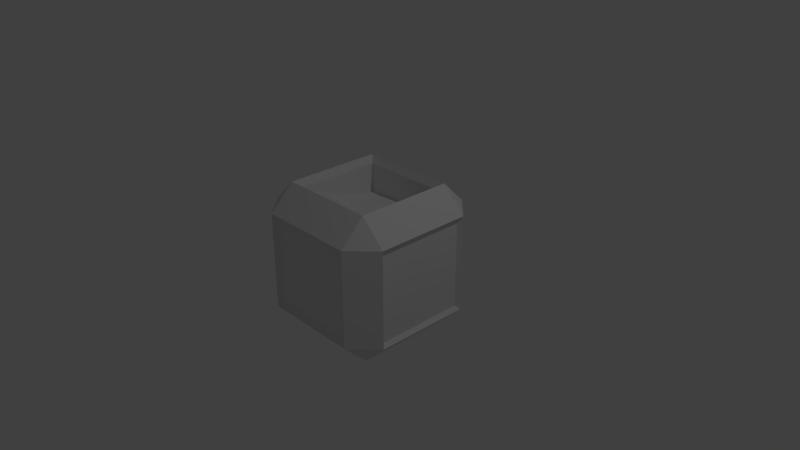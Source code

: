 # Source: spawn.blend  (saved by Blender 2.77.0; exported with 4.5.12 LTS)
import bpy
from mathutils import Matrix  # noqa: F401  (used for matrix-valued properties, if any)

bpy.ops.wm.read_factory_settings(use_empty=True)
scene = bpy.context.scene
scene.name = 'Scene'

# ---- collections
col_collection_1 = bpy.data.collections.new('Collection 1'); scene.collection.children.link(col_collection_1)

# ---- materials (node trees are filled in below, after node groups)
mat_material_001 = bpy.data.materials.new('Material.001')
mat_material_001.alpha_threshold = 0.0
mat_material_001.use_transparent_shadow = False
mat_material_001.roughness = 0.5

# ---- material node trees

# ---- world
world_world = bpy.data.worlds.new('World'); scene.world = world_world
world_world.color = (0.05088, 0.05088, 0.05088)
world_world.use_sun_shadow = False
world_world.sun_shadow_jitter_overblur = 0.0
world_world.cycles.sampling_method = 'MANUAL'

# ---- cameras
cam_camera = bpy.data.cameras.new('Camera')
cam_camera.clip_end = 100.0
cam_camera.lens = 35.0
cam_camera.sensor_width = 32.0
cam_camera.sensor_height = 18.0
cam_camera.ortho_scale = 7.314
cam_camera.dof.focus_distance = 0.0
cam_camera.dof.aperture_fstop = 128.0

# ---- lights
light_lamp = bpy.data.lights.new('Lamp', 'POINT')
light_lamp.transmission_factor = 0.0
light_lamp.cutoff_distance = 30.0
light_lamp.energy = 100.0
light_lamp.shadow_buffer_clip_start = 1.001
light_lamp.shadow_soft_size = 0.1
light_lamp.shadow_maximum_resolution = 0.006
light_lamp.use_absolute_resolution = True

# ---- meshes
me_cube = bpy.data.meshes.new('Cube')
me_cube.from_pydata([(-0.636, -0.636, -0.9544), (-0.636, -0.9544, -0.636), (-0.9544, -0.636, -0.636), (-0.636, -0.9544, 0.636), (-0.636, -0.636, 0.9544), (-0.9544, -0.636, 0.636), (-0.636, 0.636, -0.9544), (-0.9544, 0.636, -0.636), (-0.636, 0.9544, -0.636), (-0.636, 0.636, 0.9544), (-0.636, 0.9544, 0.636), (-0.9544, 0.636, 0.636), (0.636, -0.636, -0.9544), (0.9544, -0.636, -0.636), (0.636, -0.9544, -0.636), (0.636, -0.636, 0.9544), (0.636, -0.9544, 0.636), (0.9544, -0.636, 0.636), (0.636, 0.636, -0.9544), (0.636, 0.9544, -0.636), (0.9544, 0.636, -0.636), (0.636, 0.636, 0.9544), (0.9544, 0.636, 0.636), (0.636, 0.9544, 0.636), (-0.5971, 0.5971, -0.8959), (-0.5971, -0.5971, -0.8959), (-0.8959, -0.5971, -0.5971), (-0.8959, 0.5971, -0.5971), (-0.5971, -0.8959, -0.5971), (-0.5971, -0.8959, 0.5971), (-0.8959, -0.5971, 0.5971), (-0.5971, -0.5971, 0.8514), (-0.5971, 0.5971, 0.8514), (-0.8959, 0.5971, 0.5971), (-0.5971, 0.8959, 0.5971), (-0.5971, 0.8959, -0.5971), (0.5971, 0.5971, -0.8959), (0.5971, 0.8959, -0.5971), (0.5971, 0.5971, 0.8514), (0.5971, 0.8959, 0.5971), (0.8959, 0.5971, 0.5971), (0.8959, 0.5971, -0.5971), (0.5971, -0.5971, -0.8959), (0.8959, -0.5971, -0.5971), (0.5971, -0.5971, 0.8514), (0.8959, -0.5971, 0.5971), (0.5971, -0.8959, 0.5971), (0.5971, -0.8959, -0.5971), (-0.5929, -0.5902, 0.4683), (-0.6006, 0.5988, 0.4664), (0.5966, 0.597, 0.464), (0.5888, -0.6061, 0.4697), (-0.5994, -0.4316, 0.4757), (-0.5876, -0.2549, 0.4729), (-0.5923, -0.09045, 0.4696), (-0.579, 0.07964, 0.4765), (-0.5948, 0.2676, 0.4665), (-0.6028, 0.4238, 0.4666), (-0.4244, 0.5964, 0.4659), (-0.2622, 0.5998, 0.4725), (-0.08681, 0.5991, 0.4775), (0.07026, 0.5935, 0.4749), (0.2551, 0.6031, 0.4652), (0.43, 0.5918, 0.4746), (0.6035, 0.4178, 0.4665), (0.5908, 0.2631, 0.4691), (0.5871, 0.09478, 0.4677), (0.5918, -0.09026, 0.475), (0.5995, -0.2672, 0.4635), (0.6007, -0.4317, 0.4639), (0.4331, -0.5954, 0.469), (0.2643, -0.6093, 0.4592), (0.08249, -0.5838, 0.4648), (-0.09079, -0.6039, 0.4721), (-0.264, -0.5945, 0.4767), (-0.4096, -0.5892, 0.4718), (0.4292, 0.4221, 0.4742), (0.4299, 0.2595, 0.4685), (0.4315, 0.0767, 0.4803), (0.4301, -0.08576, 0.4686), (0.4314, -0.2519, 0.4769), (0.4317, -0.4244, 0.4803), (0.254, 0.4231, 0.4643), (0.2575, 0.2627, 0.474), (0.2578, 0.06979, 0.4596), (0.2585, -0.09485, 0.4642), (0.2628, -0.2609, 0.4596), (0.2594, -0.438, 0.4582), (0.06843, 0.424, 0.4698), (0.07726, 0.2696, 0.4692), (0.07097, 0.0872, 0.467), (0.08031, -0.08344, 0.4702), (0.07675, -0.2433, 0.4749), (0.08246, -0.412, 0.4689), (-0.09063, 0.4302, 0.4789), (-0.09545, 0.271, 0.4755), (-0.09046, 0.08777, 0.4758), (-0.08633, -0.09998, 0.4725), (-0.0913, -0.2575, 0.4776), (-0.09744, -0.439, 0.4614), (-0.2631, 0.4294, 0.4746), (-0.2583, 0.2611, 0.479), (-0.263, 0.09435, 0.4724), (-0.2676, -0.08004, 0.4723), (-0.2634, -0.2494, 0.4816), (-0.2644, -0.4357, 0.4756), (-0.4221, 0.4145, 0.4663), (-0.4237, 0.252, 0.4633), (-0.4152, 0.0833, 0.4734), (-0.4192, -0.08355, 0.4706), (-0.4025, -0.2548, 0.4746), (-0.4164, -0.409, 0.471)], [], [(6, 18, 36, 24), (13, 20, 41, 43), (0, 6, 24, 25), (4, 15, 44, 31), (11, 7, 27, 33), (0, 1, 2), (3, 4, 5), (6, 7, 8), (9, 10, 11), (12, 13, 14), (15, 16, 17), (18, 19, 20), (21, 22, 23), (6, 0, 2, 7), (1, 3, 5, 2), (4, 9, 11, 5), (10, 8, 7, 11), (18, 6, 8, 19), (9, 21, 23, 10), (22, 20, 19, 23), (12, 18, 20, 13), (21, 15, 17, 22), (16, 14, 13, 17), (0, 12, 14, 1), (15, 4, 3, 16), (18, 12, 42, 36), (47, 46, 29, 28), (41, 40, 45, 43), (31, 44, 51, 70, 71, 72, 73, 74, 75, 48), (26, 30, 33, 27), (35, 34, 39, 37), (24, 36, 42, 25), (16, 3, 29, 46), (7, 2, 26, 27), (15, 21, 38, 44), (19, 8, 35, 37), (3, 1, 28, 29), (22, 17, 45, 40), (21, 9, 32, 38), (2, 5, 30, 26), (14, 16, 46, 47), (10, 23, 39, 34), (9, 4, 31, 32), (17, 13, 43, 45), (20, 22, 40, 41), (5, 11, 33, 30), (12, 0, 25, 42), (23, 19, 37, 39), (8, 10, 34, 35), (1, 14, 47, 28), (111, 52, 48, 75), (44, 38, 50, 64, 65, 66, 67, 68, 69, 51), (38, 32, 49, 58, 59, 60, 61, 62, 63, 50), (32, 31, 48, 52, 53, 54, 55, 56, 57, 49), (69, 81, 70, 51), (81, 87, 71, 70), (87, 93, 72, 71), (93, 99, 73, 72), (99, 105, 74, 73), (105, 111, 75, 74), (50, 63, 76, 64), (64, 76, 77, 65), (65, 77, 78, 66), (66, 78, 79, 67), (67, 79, 80, 68), (68, 80, 81, 69), (63, 62, 82, 76), (76, 82, 83, 77), (77, 83, 84, 78), (78, 84, 85, 79), (79, 85, 86, 80), (80, 86, 87, 81), (62, 61, 88, 82), (82, 88, 89, 83), (83, 89, 90, 84), (84, 90, 91, 85), (85, 91, 92, 86), (86, 92, 93, 87), (61, 60, 94, 88), (88, 94, 95, 89), (89, 95, 96, 90), (90, 96, 97, 91), (91, 97, 98, 92), (92, 98, 99, 93), (60, 59, 100, 94), (94, 100, 101, 95), (95, 101, 102, 96), (96, 102, 103, 97), (97, 103, 104, 98), (98, 104, 105, 99), (59, 58, 106, 100), (100, 106, 107, 101), (101, 107, 108, 102), (102, 108, 109, 103), (103, 109, 110, 104), (104, 110, 111, 105), (58, 49, 57, 106), (106, 57, 56, 107), (107, 56, 55, 108), (108, 55, 54, 109), (109, 54, 53, 110), (110, 53, 52, 111)])
_uv = me_cube.uv_layers.new(name='UVMap')
_uv.uv.foreach_set('vector', [0.563, 0.5089, 0.4377, 0.4257, 0.4429, 0.4225, 0.5504, 0.4904, 0.4196, 0.3532, 0.4141, 0.4199, 0.4106, 0.416, 0.4157, 0.3568, 0.5687, 0.2678, 0.563, 0.5089, 0.5504, 0.4904, 0.5565, 0.287, 0.2035, 0.2577, 0.3293, 0.3431, 0.3218, 0.3481, 0.2239, 0.2862, 0.04331, 0.7337, 0.7271, 0.7228, 0.7693, 0.7649, 0.0002613, 0.7766, 0.5687, 0.2678, 0.5084, 0.2053, 0.7223, 0.04305, 0.267, 0.1976, 0.2035, 0.2577, 0.04261, 0.04295, 0.563, 0.5089, 0.7271, 0.7228, 0.5006, 0.5697, 0.1981, 0.5058, 0.2584, 0.5665, 0.04331, 0.7337, 0.4441, 0.3488, 0.4196, 0.3532, 0.4253, 0.3299, 0.3293, 0.3431, 0.3483, 0.3244, 0.3527, 0.3489, 0.4377, 0.4257, 0.4186, 0.4446, 0.4141, 0.4199, 0.3226, 0.4193, 0.3469, 0.4154, 0.3413, 0.4386, 0.563, 0.5089, 0.5687, 0.2678, 0.7223, 0.04305, 0.7271, 0.7228, 0.5084, 0.2053, 0.267, 0.1976, 0.04261, 0.04295, 0.7223, 0.04305, 0.2035, 0.2577, 0.1981, 0.5058, 0.04331, 0.7337, 0.04261, 0.04295, 0.2584, 0.5665, 0.5006, 0.5697, 0.7271, 0.7228, 0.04331, 0.7337, 0.4377, 0.4257, 0.563, 0.5089, 0.5006, 0.5697, 0.4186, 0.4446, 0.1981, 0.5058, 0.3226, 0.4193, 0.3413, 0.4386, 0.2584, 0.5665, 0.3469, 0.4154, 0.4141, 0.4199, 0.4186, 0.4446, 0.3413, 0.4386, 0.4441, 0.3488, 0.4377, 0.4257, 0.4141, 0.4199, 0.4196, 0.3532, 0.3226, 0.4193, 0.3293, 0.3431, 0.3527, 0.3489, 0.3469, 0.4154, 0.3483, 0.3244, 0.4253, 0.3299, 0.4196, 0.3532, 0.3527, 0.3489, 0.5687, 0.2678, 0.4441, 0.3488, 0.4253, 0.3299, 0.5084, 0.2053, 0.3293, 0.3431, 0.2035, 0.2577, 0.267, 0.1976, 0.3483, 0.3244, 0.4377, 0.4257, 0.4441, 0.3488, 0.449, 0.3522, 0.4429, 0.4225, 0.2229, 0.7771, 0.2229, 0.9997, 0.0002613, 0.9997, 0.0002613, 0.7771, 0.4461, 0.7771, 0.4461, 0.9997, 0.2234, 0.9997, 0.2234, 0.7771, 0.7191, 0.8525, 0.4965, 0.8525, 0.4965, 0.7812, 0.5283, 0.7812, 0.5601, 0.7812, 0.5919, 0.7812, 0.6237, 0.7812, 0.6555, 0.7812, 0.6873, 0.7812, 0.7191, 0.7812, 0.7699, 0.6692, 0.7699, 0.4466, 0.9925, 0.4466, 0.9925, 0.6692, 0.7699, 0.4461, 0.7699, 0.2234, 0.9925, 0.2234, 0.9925, 0.4461, 0.7699, 0.6698, 0.9925, 0.6698, 0.9925, 0.8924, 0.7699, 0.8924, 0.3483, 0.3244, 0.267, 0.1976, 0.2863, 0.2099, 0.3517, 0.3195, 0.7271, 0.7228, 0.7223, 0.04305, 0.7646, 0.001237, 0.7693, 0.7649, 0.3293, 0.3431, 0.3226, 0.4193, 0.3151, 0.4144, 0.3218, 0.3481, 0.4186, 0.4446, 0.5006, 0.5697, 0.4814, 0.5577, 0.4152, 0.4496, 0.267, 0.1976, 0.5084, 0.2053, 0.49, 0.2177, 0.2863, 0.2099, 0.3469, 0.4154, 0.3527, 0.3489, 0.3563, 0.3528, 0.3509, 0.4117, 0.3226, 0.4193, 0.1981, 0.5058, 0.2159, 0.4748, 0.3151, 0.4144, 0.7223, 0.04305, 0.04261, 0.04295, 0.0002613, 0.0002613, 0.7646, 0.001237, 0.4253, 0.3299, 0.3483, 0.3244, 0.3517, 0.3195, 0.4221, 0.3247, 0.2584, 0.5665, 0.3413, 0.4386, 0.3446, 0.4438, 0.2769, 0.5536, 0.1981, 0.5058, 0.2035, 0.2577, 0.2239, 0.2862, 0.2159, 0.4748, 0.3527, 0.3489, 0.4196, 0.3532, 0.4157, 0.3568, 0.3563, 0.3528, 0.4141, 0.4199, 0.3469, 0.4154, 0.3509, 0.4117, 0.4106, 0.416, 0.04261, 0.04295, 0.04331, 0.7337, 0.0002613, 0.7766, 0.0002613, 0.0002613, 0.4441, 0.3488, 0.5687, 0.2678, 0.5565, 0.287, 0.449, 0.3522, 0.3413, 0.4386, 0.4186, 0.4446, 0.4152, 0.4496, 0.3446, 0.4438, 0.5006, 0.5697, 0.2584, 0.5665, 0.2769, 0.5536, 0.4814, 0.5577, 0.5084, 0.2053, 0.4253, 0.3299, 0.4221, 0.3247, 0.49, 0.2177, 0.8017, 0.03207, 0.7699, 0.03207, 0.7699, 0.0002613, 0.8017, 0.0002613, 0.7192, 0.8525, 0.4965, 0.8525, 0.4965, 0.7812, 0.5283, 0.7812, 0.5601, 0.7812, 0.5919, 0.7812, 0.6237, 0.7812, 0.6555, 0.7812, 0.6873, 0.7812, 0.7192, 0.7812, 0.7192, 0.8525, 0.4965, 0.8525, 0.4965, 0.7812, 0.5283, 0.7812, 0.5601, 0.7812, 0.5919, 0.7812, 0.6237, 0.7812, 0.6555, 0.7812, 0.6873, 0.7812, 0.7192, 0.7812, 0.7191, 0.8525, 0.4965, 0.8525, 0.4965, 0.7812, 0.5283, 0.7812, 0.5601, 0.7812, 0.5919, 0.7812, 0.6237, 0.7812, 0.6555, 0.7812, 0.6873, 0.7812, 0.7191, 0.7812, 0.9925, 0.03207, 0.9607, 0.03207, 0.9607, 0.0002613, 0.9925, 0.0002613, 0.9607, 0.03207, 0.9289, 0.03207, 0.9289, 0.0002613, 0.9607, 0.0002613, 0.9289, 0.03207, 0.8971, 0.03207, 0.8971, 0.0002613, 0.9289, 0.0002613, 0.8971, 0.03207, 0.8653, 0.03207, 0.8653, 0.0002613, 0.8971, 0.0002613, 0.8653, 0.03207, 0.8335, 0.03207, 0.8335, 0.0002613, 0.8653, 0.0002613, 0.8335, 0.03207, 0.8017, 0.03207, 0.8017, 0.0002613, 0.8335, 0.0002613, 0.9925, 0.2229, 0.9607, 0.2229, 0.9607, 0.1911, 0.9925, 0.1911, 0.9925, 0.1911, 0.9607, 0.1911, 0.9607, 0.1593, 0.9925, 0.1593, 0.9925, 0.1593, 0.9607, 0.1593, 0.9607, 0.1275, 0.9925, 0.1275, 0.9925, 0.1275, 0.9607, 0.1275, 0.9607, 0.09568, 0.9925, 0.09568, 0.9925, 0.09568, 0.9607, 0.09568, 0.9607, 0.06387, 0.9925, 0.06387, 0.9925, 0.06387, 0.9607, 0.06387, 0.9607, 0.03207, 0.9925, 0.03207, 0.9607, 0.2229, 0.9289, 0.2229, 0.9289, 0.1911, 0.9607, 0.1911, 0.9607, 0.1911, 0.9289, 0.1911, 0.9289, 0.1593, 0.9607, 0.1593, 0.9607, 0.1593, 0.9289, 0.1593, 0.9289, 0.1275, 0.9607, 0.1275, 0.9607, 0.1275, 0.9289, 0.1275, 0.9289, 0.09568, 0.9607, 0.09568, 0.9607, 0.09568, 0.9289, 0.09568, 0.9289, 0.06387, 0.9607, 0.06387, 0.9607, 0.06387, 0.9289, 0.06387, 0.9289, 0.03207, 0.9607, 0.03207, 0.9289, 0.2229, 0.8971, 0.2229, 0.8971, 0.1911, 0.9289, 0.1911, 0.9289, 0.1911, 0.8971, 0.1911, 0.8971, 0.1593, 0.9289, 0.1593, 0.9289, 0.1593, 0.8971, 0.1593, 0.8971, 0.1275, 0.9289, 0.1275, 0.9289, 0.1275, 0.8971, 0.1275, 0.8971, 0.09568, 0.9289, 0.09568, 0.9289, 0.09568, 0.8971, 0.09568, 0.8971, 0.06387, 0.9289, 0.06387, 0.9289, 0.06387, 0.8971, 0.06387, 0.8971, 0.03207, 0.9289, 0.03207, 0.8971, 0.2229, 0.8653, 0.2229, 0.8653, 0.1911, 0.8971, 0.1911, 0.8971, 0.1911, 0.8653, 0.1911, 0.8653, 0.1593, 0.8971, 0.1593, 0.8971, 0.1593, 0.8653, 0.1593, 0.8653, 0.1275, 0.8971, 0.1275, 0.8971, 0.1275, 0.8653, 0.1275, 0.8653, 0.09568, 0.8971, 0.09568, 0.8971, 0.09568, 0.8653, 0.09568, 0.8653, 0.06387, 0.8971, 0.06387, 0.8971, 0.06387, 0.8653, 0.06387, 0.8653, 0.03207, 0.8971, 0.03207, 0.8653, 0.2229, 0.8335, 0.2229, 0.8335, 0.1911, 0.8653, 0.1911, 0.8653, 0.1911, 0.8335, 0.1911, 0.8335, 0.1593, 0.8653, 0.1593, 0.8653, 0.1593, 0.8335, 0.1593, 0.8335, 0.1275, 0.8653, 0.1275, 0.8653, 0.1275, 0.8335, 0.1275, 0.8335, 0.09568, 0.8653, 0.09568, 0.8653, 0.09568, 0.8335, 0.09568, 0.8335, 0.06387, 0.8653, 0.06387, 0.8653, 0.06387, 0.8335, 0.06387, 0.8335, 0.03207, 0.8653, 0.03207, 0.8335, 0.2229, 0.8017, 0.2229, 0.8017, 0.1911, 0.8335, 0.1911, 0.8335, 0.1911, 0.8017, 0.1911, 0.8017, 0.1593, 0.8335, 0.1593, 0.8335, 0.1593, 0.8017, 0.1593, 0.8017, 0.1275, 0.8335, 0.1275, 0.8335, 0.1275, 0.8017, 0.1275, 0.8017, 0.09568, 0.8335, 0.09568, 0.8335, 0.09568, 0.8017, 0.09568, 0.8017, 0.06387, 0.8335, 0.06387, 0.8335, 0.06387, 0.8017, 0.06387, 0.8017, 0.03207, 0.8335, 0.03207, 0.8017, 0.2229, 0.7699, 0.2229, 0.7699, 0.1911, 0.8017, 0.1911, 0.8017, 0.1911, 0.7699, 0.1911, 0.7699, 0.1593, 0.8017, 0.1593, 0.8017, 0.1593, 0.7699, 0.1593, 0.7699, 0.1275, 0.8017, 0.1275, 0.8017, 0.1275, 0.7699, 0.1275, 0.7699, 0.09568, 0.8017, 0.09568, 0.8017, 0.09568, 0.7699, 0.09568, 0.7699, 0.06387, 0.8017, 0.06387, 0.8017, 0.06387, 0.7699, 0.06387, 0.7699, 0.03207, 0.8017, 0.03207])
me_cube.materials.append(mat_material_001)
me_cube.use_remesh_preserve_volume = False
me_cube.use_remesh_preserve_attributes = False
me_cube.use_mirror_vertex_groups = False
me_cube.update()

# ---- objects
ob_cube = bpy.data.objects.new('Cube', me_cube)
ob_lamp = bpy.data.objects.new('Lamp', light_lamp)
ob_camera = bpy.data.objects.new('Camera', cam_camera)

# ---- transforms, parenting, visibility, modifiers, constraints
ob_cube.location = (0.0, 0.0, 0.0)
ob_cube.scale = (1.048, 1.048, 1.048)
ob_cube.lineart.crease_threshold = 0.0
ob_lamp.location = (4.076, 1.005, 5.904)
ob_lamp.rotation_euler = (0.6503, 0.05522, 1.866)
ob_lamp.lock_rotations_4d = False
ob_lamp.empty_display_type = 'ARROWS'
ob_lamp.color = (0.0, 0.0, 0.0, 0.0)
ob_lamp.lineart.crease_threshold = 0.0
ob_camera.location = (7.481, -6.508, 5.344)
ob_camera.rotation_euler = (1.109, 0.0, 0.8149)
ob_camera.lock_rotations_4d = False
ob_camera.empty_display_type = 'ARROWS'
ob_camera.color = (0.0, 0.0, 0.0, 0.0)
ob_camera.display_type = 'WIRE'
ob_camera.lineart.crease_threshold = 0.0

# ---- collection membership
col_collection_1.objects.link(ob_cube)
col_collection_1.objects.link(ob_lamp)
col_collection_1.objects.link(ob_camera)

# ---- scene / render settings (as saved in the file)
scene.camera = ob_camera
scene.frame_start = 1; scene.frame_end = 250; scene.frame_set(1)
scene.render.engine = 'BLENDER_EEVEE_NEXT'
scene.render.resolution_percentage = 50
scene.render.dither_intensity = 0.0
scene.cycles.use_denoising = False
scene.cycles.samples = 128
scene.cycles.sampling_pattern = 'TABULATED_SOBOL'
scene.cycles.light_sampling_threshold = 0.0
scene.cycles.use_adaptive_sampling = False
scene.cycles.use_light_tree = False
scene.cycles.blur_glossy = 0.0
scene.cycles.sample_clamp_indirect = 0.0
scene.view_settings.view_transform = 'Standard'
bpy.context.view_layer.update()
